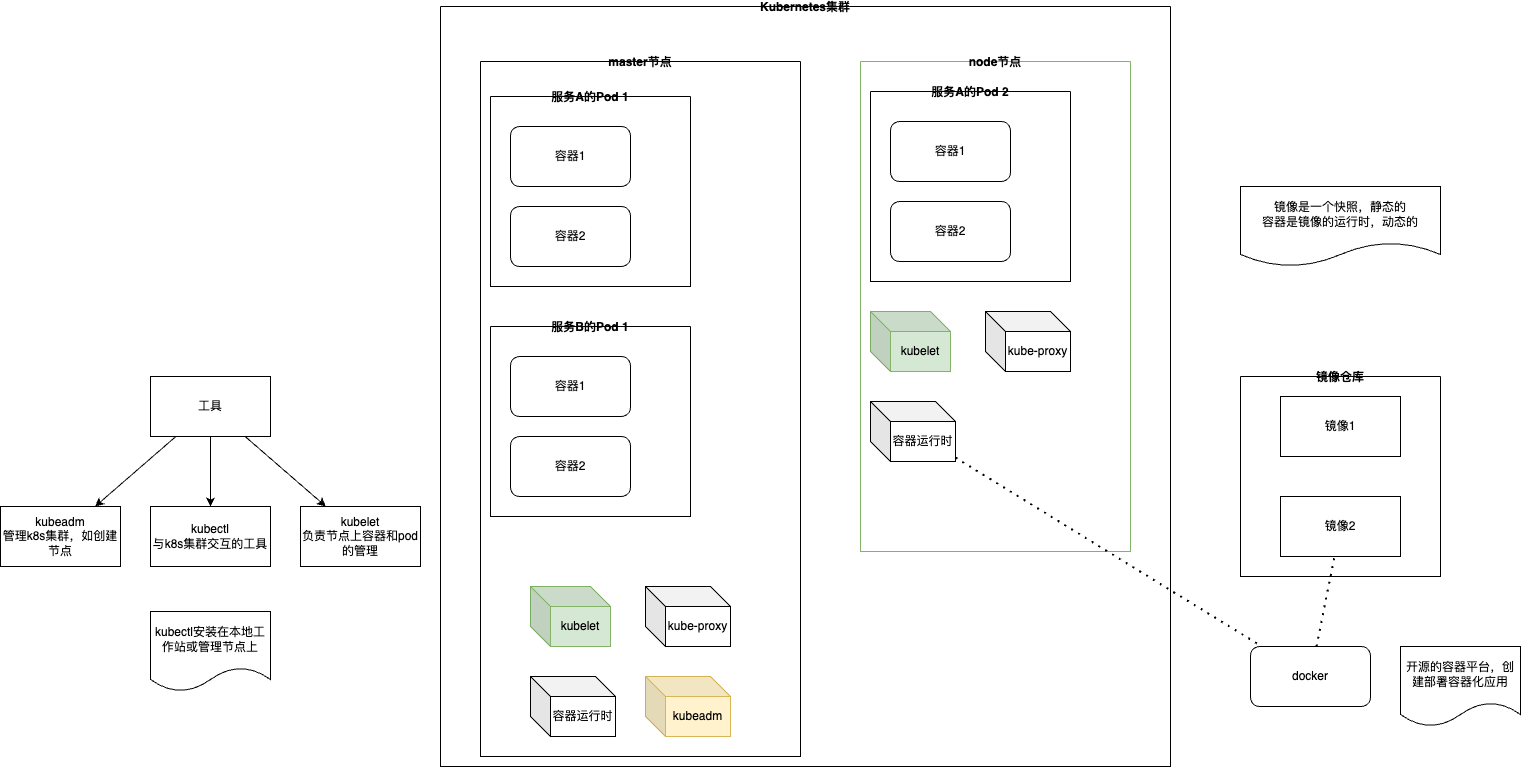

The diagram above was exported from draw.io. Its source (the exported page's mxGraphModel, read from the mxfile embedded in the PNG):
<mxGraphModel dx="1781" dy="1693" grid="1" gridSize="10" guides="1" tooltips="1" connect="1" arrows="1" fold="1" page="1" pageScale="1" pageWidth="827" pageHeight="1169" math="0" shadow="0">
  <root>
    <mxCell id="0" />
    <mxCell id="1" parent="0" />
    <mxCell id="LP7wVIbDOOnXDKiVcZH9-1" value="Kubernetes集群" style="swimlane;startSize=0;" parent="1" vertex="1">
      <mxGeometry x="-160" y="-370" width="730" height="760" as="geometry" />
    </mxCell>
    <mxCell id="LP7wVIbDOOnXDKiVcZH9-2" value="master节点" style="swimlane;startSize=0;" parent="LP7wVIbDOOnXDKiVcZH9-1" vertex="1">
      <mxGeometry x="40" y="55" width="320" height="695" as="geometry" />
    </mxCell>
    <mxCell id="LP7wVIbDOOnXDKiVcZH9-12" value="服务A的Pod 1" style="swimlane;startSize=0;" parent="LP7wVIbDOOnXDKiVcZH9-2" vertex="1">
      <mxGeometry x="10" y="35" width="200" height="190" as="geometry" />
    </mxCell>
    <mxCell id="LP7wVIbDOOnXDKiVcZH9-13" value="容器1" style="rounded=1;whiteSpace=wrap;html=1;" parent="LP7wVIbDOOnXDKiVcZH9-12" vertex="1">
      <mxGeometry x="20" y="30" width="120" height="60" as="geometry" />
    </mxCell>
    <mxCell id="LP7wVIbDOOnXDKiVcZH9-14" value="容器2" style="rounded=1;whiteSpace=wrap;html=1;" parent="LP7wVIbDOOnXDKiVcZH9-12" vertex="1">
      <mxGeometry x="20" y="110" width="120" height="60" as="geometry" />
    </mxCell>
    <mxCell id="LP7wVIbDOOnXDKiVcZH9-18" value="服务B的Pod 1" style="swimlane;startSize=0;" parent="LP7wVIbDOOnXDKiVcZH9-2" vertex="1">
      <mxGeometry x="10" y="265" width="200" height="190" as="geometry" />
    </mxCell>
    <mxCell id="LP7wVIbDOOnXDKiVcZH9-19" value="容器1" style="rounded=1;whiteSpace=wrap;html=1;" parent="LP7wVIbDOOnXDKiVcZH9-18" vertex="1">
      <mxGeometry x="20" y="30" width="120" height="60" as="geometry" />
    </mxCell>
    <mxCell id="LP7wVIbDOOnXDKiVcZH9-20" value="容器2" style="rounded=1;whiteSpace=wrap;html=1;" parent="LP7wVIbDOOnXDKiVcZH9-18" vertex="1">
      <mxGeometry x="20" y="110" width="120" height="60" as="geometry" />
    </mxCell>
    <mxCell id="LP7wVIbDOOnXDKiVcZH9-34" value="kubelet" style="shape=cube;whiteSpace=wrap;html=1;boundedLbl=1;backgroundOutline=1;darkOpacity=0.05;darkOpacity2=0.1;fillColor=#d5e8d4;strokeColor=#82b366;" parent="LP7wVIbDOOnXDKiVcZH9-2" vertex="1">
      <mxGeometry x="50" y="525" width="80" height="60" as="geometry" />
    </mxCell>
    <mxCell id="LP7wVIbDOOnXDKiVcZH9-35" value="kube-proxy" style="shape=cube;whiteSpace=wrap;html=1;boundedLbl=1;backgroundOutline=1;darkOpacity=0.05;darkOpacity2=0.1;" parent="LP7wVIbDOOnXDKiVcZH9-2" vertex="1">
      <mxGeometry x="165" y="525" width="85" height="60" as="geometry" />
    </mxCell>
    <mxCell id="LP7wVIbDOOnXDKiVcZH9-36" value="容器运行时" style="shape=cube;whiteSpace=wrap;html=1;boundedLbl=1;backgroundOutline=1;darkOpacity=0.05;darkOpacity2=0.1;" parent="LP7wVIbDOOnXDKiVcZH9-2" vertex="1">
      <mxGeometry x="50" y="615" width="85" height="60" as="geometry" />
    </mxCell>
    <mxCell id="LP7wVIbDOOnXDKiVcZH9-37" value="kubeadm" style="shape=cube;whiteSpace=wrap;html=1;boundedLbl=1;backgroundOutline=1;darkOpacity=0.05;darkOpacity2=0.1;fillColor=#fff2cc;strokeColor=#d6b656;" parent="LP7wVIbDOOnXDKiVcZH9-2" vertex="1">
      <mxGeometry x="165" y="615" width="85" height="60" as="geometry" />
    </mxCell>
    <mxCell id="LP7wVIbDOOnXDKiVcZH9-3" value="node节点" style="swimlane;startSize=0;fillColor=#d5e8d4;strokeColor=#82b366;" parent="LP7wVIbDOOnXDKiVcZH9-1" vertex="1">
      <mxGeometry x="420" y="55" width="270" height="490" as="geometry" />
    </mxCell>
    <mxCell id="LP7wVIbDOOnXDKiVcZH9-15" value="服务A的Pod 2" style="swimlane;startSize=0;" parent="LP7wVIbDOOnXDKiVcZH9-3" vertex="1">
      <mxGeometry x="10" y="30" width="200" height="190" as="geometry" />
    </mxCell>
    <mxCell id="LP7wVIbDOOnXDKiVcZH9-16" value="容器1" style="rounded=1;whiteSpace=wrap;html=1;" parent="LP7wVIbDOOnXDKiVcZH9-15" vertex="1">
      <mxGeometry x="20" y="30" width="120" height="60" as="geometry" />
    </mxCell>
    <mxCell id="LP7wVIbDOOnXDKiVcZH9-17" value="容器2" style="rounded=1;whiteSpace=wrap;html=1;" parent="LP7wVIbDOOnXDKiVcZH9-15" vertex="1">
      <mxGeometry x="20" y="110" width="120" height="60" as="geometry" />
    </mxCell>
    <mxCell id="LP7wVIbDOOnXDKiVcZH9-30" value="kubelet" style="shape=cube;whiteSpace=wrap;html=1;boundedLbl=1;backgroundOutline=1;darkOpacity=0.05;darkOpacity2=0.1;fillColor=#d5e8d4;strokeColor=#82b366;" parent="LP7wVIbDOOnXDKiVcZH9-3" vertex="1">
      <mxGeometry x="10" y="250" width="80" height="60" as="geometry" />
    </mxCell>
    <mxCell id="LP7wVIbDOOnXDKiVcZH9-31" value="kube-proxy" style="shape=cube;whiteSpace=wrap;html=1;boundedLbl=1;backgroundOutline=1;darkOpacity=0.05;darkOpacity2=0.1;" parent="LP7wVIbDOOnXDKiVcZH9-3" vertex="1">
      <mxGeometry x="125" y="250" width="85" height="60" as="geometry" />
    </mxCell>
    <mxCell id="LP7wVIbDOOnXDKiVcZH9-32" value="容器运行时" style="shape=cube;whiteSpace=wrap;html=1;boundedLbl=1;backgroundOutline=1;darkOpacity=0.05;darkOpacity2=0.1;" parent="LP7wVIbDOOnXDKiVcZH9-3" vertex="1">
      <mxGeometry x="10" y="340" width="85" height="60" as="geometry" />
    </mxCell>
    <mxCell id="LP7wVIbDOOnXDKiVcZH9-8" value="工具" style="rounded=0;whiteSpace=wrap;html=1;" parent="1" vertex="1">
      <mxGeometry x="-450" width="120" height="60" as="geometry" />
    </mxCell>
    <mxCell id="LP7wVIbDOOnXDKiVcZH9-9" value="kubeadm&lt;div&gt;管理k8s集群，如创建节点&lt;/div&gt;" style="rounded=0;whiteSpace=wrap;html=1;" parent="1" vertex="1">
      <mxGeometry x="-600" y="130" width="120" height="60" as="geometry" />
    </mxCell>
    <mxCell id="LP7wVIbDOOnXDKiVcZH9-10" value="kubectl&lt;div&gt;与k8s集群交互的工具&lt;/div&gt;" style="rounded=0;whiteSpace=wrap;html=1;" parent="1" vertex="1">
      <mxGeometry x="-450" y="130" width="120" height="60" as="geometry" />
    </mxCell>
    <mxCell id="LP7wVIbDOOnXDKiVcZH9-11" value="kubelet&lt;div&gt;负责节点上容器和pod的管理&lt;/div&gt;" style="rounded=0;whiteSpace=wrap;html=1;" parent="1" vertex="1">
      <mxGeometry x="-300" y="130" width="120" height="60" as="geometry" />
    </mxCell>
    <mxCell id="LP7wVIbDOOnXDKiVcZH9-21" value="" style="endArrow=classic;html=1;rounded=0;" parent="1" source="LP7wVIbDOOnXDKiVcZH9-8" target="LP7wVIbDOOnXDKiVcZH9-9" edge="1">
      <mxGeometry width="50" height="50" relative="1" as="geometry">
        <mxPoint x="-200" y="170" as="sourcePoint" />
        <mxPoint x="-150" y="120" as="targetPoint" />
      </mxGeometry>
    </mxCell>
    <mxCell id="LP7wVIbDOOnXDKiVcZH9-22" value="" style="endArrow=classic;html=1;rounded=0;" parent="1" source="LP7wVIbDOOnXDKiVcZH9-8" target="LP7wVIbDOOnXDKiVcZH9-10" edge="1">
      <mxGeometry width="50" height="50" relative="1" as="geometry">
        <mxPoint x="-500" y="340" as="sourcePoint" />
        <mxPoint x="-450" y="290" as="targetPoint" />
      </mxGeometry>
    </mxCell>
    <mxCell id="LP7wVIbDOOnXDKiVcZH9-23" value="" style="endArrow=classic;html=1;rounded=0;" parent="1" source="LP7wVIbDOOnXDKiVcZH9-8" target="LP7wVIbDOOnXDKiVcZH9-11" edge="1">
      <mxGeometry width="50" height="50" relative="1" as="geometry">
        <mxPoint x="-300" y="270" as="sourcePoint" />
        <mxPoint x="-250" y="220" as="targetPoint" />
      </mxGeometry>
    </mxCell>
    <mxCell id="LP7wVIbDOOnXDKiVcZH9-24" value="镜像仓库" style="swimlane;startSize=0;" parent="1" vertex="1">
      <mxGeometry x="640" width="200" height="200" as="geometry" />
    </mxCell>
    <mxCell id="LP7wVIbDOOnXDKiVcZH9-25" value="镜像1" style="rounded=0;whiteSpace=wrap;html=1;" parent="LP7wVIbDOOnXDKiVcZH9-24" vertex="1">
      <mxGeometry x="40" y="20" width="120" height="60" as="geometry" />
    </mxCell>
    <mxCell id="LP7wVIbDOOnXDKiVcZH9-26" value="镜像2" style="rounded=0;whiteSpace=wrap;html=1;" parent="LP7wVIbDOOnXDKiVcZH9-24" vertex="1">
      <mxGeometry x="40" y="120" width="120" height="60" as="geometry" />
    </mxCell>
    <mxCell id="LP7wVIbDOOnXDKiVcZH9-27" value="镜像是一个快照，静态的&lt;div&gt;容器是镜像的运行时，动态的&lt;/div&gt;" style="shape=document;whiteSpace=wrap;html=1;boundedLbl=1;" parent="1" vertex="1">
      <mxGeometry x="640" y="-190" width="200" height="80" as="geometry" />
    </mxCell>
    <mxCell id="LP7wVIbDOOnXDKiVcZH9-28" value="docker" style="rounded=1;whiteSpace=wrap;html=1;" parent="1" vertex="1">
      <mxGeometry x="650" y="270" width="120" height="60" as="geometry" />
    </mxCell>
    <mxCell id="LP7wVIbDOOnXDKiVcZH9-29" value="开源的容器平台，创建部署容器化应用" style="shape=document;whiteSpace=wrap;html=1;boundedLbl=1;" parent="1" vertex="1">
      <mxGeometry x="800" y="270" width="120" height="80" as="geometry" />
    </mxCell>
    <mxCell id="LP7wVIbDOOnXDKiVcZH9-33" value="" style="endArrow=none;dashed=1;html=1;dashPattern=1 3;strokeWidth=2;rounded=0;" parent="1" source="LP7wVIbDOOnXDKiVcZH9-32" target="LP7wVIbDOOnXDKiVcZH9-28" edge="1">
      <mxGeometry width="50" height="50" relative="1" as="geometry">
        <mxPoint x="690" y="450" as="sourcePoint" />
        <mxPoint x="740" y="400" as="targetPoint" />
      </mxGeometry>
    </mxCell>
    <mxCell id="LP7wVIbDOOnXDKiVcZH9-38" value="kubectl安装在本地工作站或管理节点上" style="shape=document;whiteSpace=wrap;html=1;boundedLbl=1;" parent="1" vertex="1">
      <mxGeometry x="-450" y="235" width="120" height="80" as="geometry" />
    </mxCell>
    <mxCell id="LP7wVIbDOOnXDKiVcZH9-39" value="" style="endArrow=none;dashed=1;html=1;dashPattern=1 3;strokeWidth=2;rounded=0;" parent="1" source="LP7wVIbDOOnXDKiVcZH9-28" target="LP7wVIbDOOnXDKiVcZH9-26" edge="1">
      <mxGeometry width="50" height="50" relative="1" as="geometry">
        <mxPoint x="580" y="320" as="sourcePoint" />
        <mxPoint x="630" y="270" as="targetPoint" />
      </mxGeometry>
    </mxCell>
  </root>
</mxGraphModel>